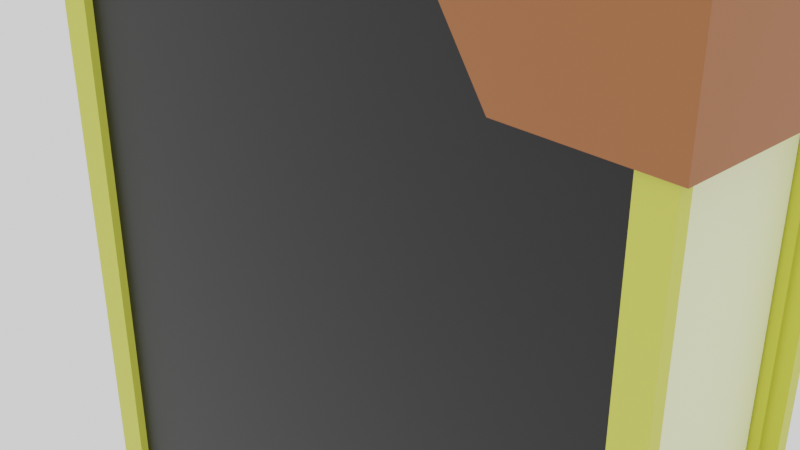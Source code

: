 # Source: Book_02.blend  (saved by Blender 2.90.8; exported with 4.5.12 LTS)
import bpy
from mathutils import Matrix  # noqa: F401  (used for matrix-valued properties, if any)

bpy.ops.wm.read_factory_settings(use_empty=True)
scene = bpy.context.scene
scene.name = 'Scene'

# ---- collections
col_collection = bpy.data.collections.new('Collection'); scene.collection.children.link(col_collection)

# ---- materials (node trees are filled in below, after node groups)
mat_paper_book_001 = bpy.data.materials.new('Paper_book.001')
mat_paper_book_001.alpha_threshold = 0.0
mat_paper_book_001.use_transparent_shadow = False
mat_paper_book_001.line_color = (0.0, 0.0, 0.0, 1.0)
mat_book02_coverblack = bpy.data.materials.new('Book02_coverblack')
mat_book02_coverblack.use_transparent_shadow = False
mat_book02_covergold = bpy.data.materials.new('Book02_covergold')
mat_book02_covergold.use_transparent_shadow = False
mat_book02_coverleather = bpy.data.materials.new('Book02_coverleather')
mat_book02_coverleather.use_transparent_shadow = False

# ---- material node trees
mat_paper_book_001.use_nodes = True; mat_paper_book_001.node_tree.nodes.clear()
_N = mat_paper_book_001.node_tree.nodes; _L = mat_paper_book_001.node_tree.links
n0 = _N.new('ShaderNodeOutputMaterial'); n0.name = 'Material Output'; n0.location = (300, 300)
n1 = _N.new('ShaderNodeBsdfPrincipled'); n1.name = 'Principled BSDF'; n1.location = (10, 300)
n1.distribution = 'GGX'
n1.subsurface_method = 'BURLEY'
n1.inputs[0].default_value = (0.9588, 1.0, 0.5693, 1.0)
n1.inputs[2].default_value = 0.4
n1.inputs[3].default_value = 1.45
n1.inputs[27].default_value = (0.0, 0.0, 0.0, 1.0)
n1.inputs[28].default_value = 1.0
_L.new(n1.outputs[0], n0.inputs[0])
n0.is_active_output = True
mat_book02_coverblack.use_nodes = True; mat_book02_coverblack.node_tree.nodes.clear()
_N = mat_book02_coverblack.node_tree.nodes; _L = mat_book02_coverblack.node_tree.links
n0 = _N.new('ShaderNodeBsdfPrincipled'); n0.name = 'Principled BSDF'; n0.location = (10, 300)
n0.distribution = 'GGX'
n0.subsurface_method = 'BURLEY'
n0.inputs[0].default_value = (0.0, 0.0, 0.0, 1.0)
n0.inputs[3].default_value = 1.45
n0.inputs[27].default_value = (0.0, 0.0, 0.0, 1.0)
n0.inputs[28].default_value = 1.0
n1 = _N.new('ShaderNodeOutputMaterial'); n1.name = 'Material Output'; n1.location = (300, 300)
_L.new(n0.outputs[0], n1.inputs[0])
n1.is_active_output = True
mat_book02_covergold.use_nodes = True; mat_book02_covergold.node_tree.nodes.clear()
_N = mat_book02_covergold.node_tree.nodes; _L = mat_book02_covergold.node_tree.links
n0 = _N.new('ShaderNodeBsdfPrincipled'); n0.name = 'Principled BSDF'; n0.location = (10, 300)
n0.distribution = 'GGX'
n0.subsurface_method = 'BURLEY'
n0.inputs[0].default_value = (0.63, 0.65, 0.07268, 1.0)
n0.inputs[3].default_value = 1.45
n0.inputs[27].default_value = (0.0, 0.0, 0.0, 1.0)
n0.inputs[28].default_value = 1.0
n1 = _N.new('ShaderNodeOutputMaterial'); n1.name = 'Material Output'; n1.location = (300, 300)
_L.new(n0.outputs[0], n1.inputs[0])
n1.is_active_output = True
mat_book02_coverleather.use_nodes = True; mat_book02_coverleather.node_tree.nodes.clear()
_N = mat_book02_coverleather.node_tree.nodes; _L = mat_book02_coverleather.node_tree.links
n0 = _N.new('ShaderNodeBsdfPrincipled'); n0.name = 'Principled BSDF'; n0.location = (10, 300)
n0.distribution = 'GGX'
n0.subsurface_method = 'BURLEY'
n0.inputs[0].default_value = (0.3264, 0.09887, 0.02509, 1.0)
n0.inputs[3].default_value = 1.45
n0.inputs[27].default_value = (0.0, 0.0, 0.0, 1.0)
n0.inputs[28].default_value = 1.0
n1 = _N.new('ShaderNodeOutputMaterial'); n1.name = 'Material Output'; n1.location = (300, 300)
_L.new(n0.outputs[0], n1.inputs[0])
n1.is_active_output = True

# ---- world
world_world = bpy.data.worlds.new('World'); scene.world = world_world
world_world.use_nodes = True; world_world.node_tree.nodes.clear()
_N = world_world.node_tree.nodes; _L = world_world.node_tree.links
n0 = _N.new('ShaderNodeOutputWorld'); n0.name = 'World Output'; n0.location = (300, 300)
n1 = _N.new('ShaderNodeBackground'); n1.name = 'Background'; n1.location = (10, 300)
n1.inputs[0].default_value = (1.0, 1.0, 1.0, 1.0)
_L.new(n1.outputs[0], n0.inputs[0])
n0.is_active_output = True
world_world.color = (0.05088, 0.05088, 0.05088)
world_world.use_sun_shadow = False
world_world.sun_shadow_jitter_overblur = 0.0

# ---- cameras
cam_camera = bpy.data.cameras.new('Camera')
cam_camera.clip_end = 100.0
cam_camera.ortho_scale = 7.314

# ---- meshes
me_cube_002 = bpy.data.meshes.new('Cube.002')
me_cube_002.from_pydata([(3.865, 1.0, 5.43), (3.865, 1.0, -5.43), (3.865, -1.0, 5.43), (3.865, -1.0, -5.43), (-4.335, 1.0, 5.43), (-4.335, 1.0, -5.43), (-4.335, -1.0, 5.43), (-4.335, -1.0, -5.43), (-4.618, 0.5, -5.43), (-4.734, 0.0, -5.43), (-4.618, -0.5, -5.43), (-4.618, -0.5, 5.43), (-4.734, 0.0, 5.43), (-4.618, 0.5, 5.43), (3.475, 1.013, -4.915), (-3.946, 1.013, -4.915), (3.475, 1.013, 4.915), (3.475, -1.013, 4.915), (-3.946, -1.013, -4.915), (-3.946, -1.013, 4.915), (3.475, -1.013, -4.915), (3.475, 1.115, -4.915), (-3.946, 1.013, 4.915), (-3.946, 1.115, -4.915), (3.475, 1.115, 4.915), (-4.335, -1.152, -5.43), (-4.335, -1.152, 5.43), (3.475, -1.115, 4.915), (3.475, -1.115, -4.915), (-4.335, 1.152, 5.43), (-4.335, 1.152, -5.43), (-3.946, -1.115, 4.915), (-3.946, -1.115, -4.915), (-3.946, 1.115, 4.915), (3.865, 1.152, -5.43), (3.865, 1.152, 5.43), (3.865, -1.152, 5.43), (3.865, -1.152, -5.43), (3.575, 1.0, 5.046), (3.575, 1.0, -5.046), (3.575, -1.0, 5.046), (3.575, -1.0, -5.046), (-3.97, 0.9939, 5.187), (-3.97, 0.9939, -5.187), (-3.97, -0.9939, 5.187), (-3.97, -0.9939, -5.187), (-4.21, 0.4903, -5.43), (-4.324, 0.0, -5.43), (-4.21, -0.4903, -5.43), (-4.21, -0.4903, 5.43), (-4.324, 0.0, 5.43), (-4.21, 0.4903, 5.43), (3.712, 0.9557, -5.228), (-4.183, 0.9557, -5.228), (3.712, 0.9557, 5.228), (3.712, -0.9557, 5.228), (-4.183, -0.9557, -5.228), (-4.183, -0.9557, 5.228), (3.712, -0.9557, -5.228), (3.655, 1.037, -5.153), (-4.183, 0.9557, 5.228), (-4.126, 1.037, -5.153), (3.655, 1.037, 5.153), (-4.115, -1.087, -5.138), (-4.115, -1.087, 5.138), (3.655, -1.037, 5.153), (3.655, -1.037, -5.153), (-4.115, 1.087, 5.138), (-4.115, 1.087, -5.138), (-4.126, -1.037, 5.153), (-4.126, -1.037, -5.153), (-4.126, 1.037, 5.153), (3.644, 1.087, -5.138), (3.644, 1.087, 5.138), (3.644, -1.087, 5.138), (3.644, -1.087, -5.138), (-4.364, -0.9324, -5.292), (-4.364, -0.9324, 5.292), (-4.364, 0.9324, -5.292), (-4.364, 0.9324, 5.292), (3.601, -0.9324, -5.292), (3.601, -0.9324, 5.292), (3.601, 0.9324, -5.292), (3.601, 0.9324, 5.292), (2.21, -1.2, 2.024), (2.21, -1.2, 4.024), (2.21, 1.2, 2.024), (2.21, 1.2, 4.024), (3.95, -1.2, 2.024), (3.95, -1.2, 4.024), (3.95, 1.2, 2.024), (3.95, 1.2, 4.024), (1.54, -1.2, 3.024), (1.54, 1.2, 3.024), (3.95, 1.2, 3.024), (3.95, -1.2, 3.024), (2.21, -1.2, -2.024), (2.21, -1.2, -4.024), (2.21, 1.2, -2.024), (2.21, 1.2, -4.024), (3.95, -1.2, -2.024), (3.95, -1.2, -4.024), (3.95, 1.2, -2.024), (3.95, 1.2, -4.024), (1.54, -1.2, -3.024), (1.54, 1.2, -3.024), (3.95, 1.2, -3.024), (3.95, -1.2, -3.024)], [], [(9, 12, 13, 8), (20, 17, 19, 18), (8, 13, 4, 5), (10, 11, 12, 9), (7, 6, 11, 10), (15, 22, 16, 14), (15, 14, 21, 23), (22, 15, 23, 33), (20, 18, 32, 28), (3, 2, 36, 37), (18, 19, 31, 32), (19, 17, 27, 31), (0, 1, 34, 35), (5, 4, 29, 30), (23, 21, 34, 30), (21, 24, 35, 34), (32, 31, 26, 25), (27, 28, 37, 36), (33, 23, 30, 29), (31, 27, 36, 26), (28, 32, 25, 37), (24, 33, 29, 35), (2, 6, 26, 36), (14, 16, 24, 21), (16, 22, 33, 24), (7, 3, 37, 25), (6, 7, 25, 26), (4, 0, 35, 29), (17, 20, 28, 27), (1, 5, 30, 34), (47, 46, 51, 50), (58, 56, 57, 55), (46, 43, 42, 51), (48, 47, 50, 49), (45, 48, 49, 44), (53, 52, 54, 60), (53, 61, 59, 52), (60, 71, 61, 53), (58, 66, 70, 56), (41, 75, 74, 40), (56, 70, 69, 57), (57, 69, 65, 55), (38, 73, 72, 39), (43, 68, 67, 42), (61, 68, 72, 59), (59, 72, 73, 62), (70, 63, 64, 69), (65, 74, 75, 66), (71, 67, 68, 61), (69, 64, 74, 65), (66, 75, 63, 70), (62, 73, 67, 71), (40, 74, 64, 44), (52, 59, 62, 54), (54, 62, 71, 60), (45, 63, 75, 41), (44, 64, 63, 45), (42, 67, 73, 38), (55, 65, 66, 58), (39, 72, 68, 43), (7, 10, 48, 45), (9, 8, 46, 47), (4, 13, 51, 42), (8, 5, 43, 46), (10, 9, 47, 48), (11, 6, 44, 49), (12, 11, 49, 50), (13, 12, 50, 51), (5, 1, 39, 43), (1, 0, 38, 39), (2, 3, 41, 40), (6, 2, 40, 44), (3, 7, 45, 41), (0, 4, 42, 38), (76, 77, 79, 78), (78, 79, 83, 82), (82, 83, 81, 80), (80, 81, 77, 76), (78, 82, 80, 76), (83, 79, 77, 81), (92, 85, 87, 93), (93, 87, 91, 94), (94, 91, 89, 95), (95, 89, 85, 92), (86, 90, 88, 84), (91, 87, 85, 89), (88, 95, 92, 84), (90, 94, 95, 88), (86, 93, 94, 90), (84, 92, 93, 86), (104, 105, 99, 97), (105, 106, 103, 99), (106, 107, 101, 103), (107, 104, 97, 101), (98, 96, 100, 102), (103, 101, 97, 99), (100, 96, 104, 107), (102, 100, 107, 106), (98, 102, 106, 105), (96, 98, 105, 104)])
me_cube_002.polygons.foreach_set('material_index', [2, 1, 2, 2, 2, 1, 2, 2, 2, 2, 2, 2, 2, 2, 2, 2, 2, 2, 2, 2, 2, 2, 2, 2, 2, 2, 2, 2, 2, 2, 2, 2, 2, 2, 2, 2, 2, 2, 2, 2, 2, 2, 2, 2, 2, 2, 2, 2, 2, 2, 2, 2, 2, 2, 2, 2, 2, 2, 2, 2, 2, 2, 2, 2, 2, 2, 2, 2, 2, 2, 2, 2, 2, 2, 0, 0, 0, 0, 0, 0, 3, 3, 3, 3, 3, 3, 3, 3, 3, 3, 3, 3, 3, 3, 3, 3, 3, 3, 3, 3])
_uv = me_cube_002.uv_layers.new(name='UVMap')
_uv.uv.foreach_set('vector', [0.375, 0.125, 0.625, 0.125, 0.625, 0.1875, 0.375, 0.1875, 0.3831, 0.7581, 0.6169, 0.7581, 0.6169, 0.9919, 0.3831, 0.9919, 0.375, 0.1875, 0.625, 0.1875, 0.625, 0.25, 0.375, 0.25, 0.375, 0.0625, 0.625, 0.0625, 0.625, 0.125, 0.375, 0.125, 0.375, 0.0, 0.625, 0.0, 0.625, 0.0625, 0.375, 0.0625, 0.3831, 0.2581, 0.6169, 0.2581, 0.6169, 0.4919, 0.3831, 0.4919, 0.3831, 0.2581, 0.3831, 0.4919, 0.3831, 0.4919, 0.3831, 0.2581, 0.6169, 0.2581, 0.3831, 0.2581, 0.3831, 0.2581, 0.6169, 0.2581, 0.3831, 0.7581, 0.3831, 0.9919, 0.3831, 0.9919, 0.3831, 0.7581, 0.0, 0.0, 0.0, 0.0, 0.0, 0.0, 0.0, 0.0, 0.3831, 0.9919, 0.6169, 0.9919, 0.6169, 0.9919, 0.3831, 0.9919, 0.6169, 0.9919, 0.6169, 0.7581, 0.6169, 0.7581, 0.6169, 0.9919, 0.0, 0.0, 0.0, 0.0, 0.0, 0.0, 0.0, 0.0, 0.375, 0.25, 0.625, 0.25, 0.625, 0.25, 0.375, 0.25, 0.3831, 0.2581, 0.3831, 0.4919, 0.375, 0.5, 0.375, 0.25, 0.3831, 0.4919, 0.6169, 0.4919, 0.625, 0.5, 0.375, 0.5, 0.3831, 0.9919, 0.6169, 0.9919, 0.625, 1.0, 0.375, 1.0, 0.6169, 0.7581, 0.3831, 0.7581, 0.375, 0.75, 0.625, 0.75, 0.6169, 0.2581, 0.3831, 0.2581, 0.375, 0.25, 0.625, 0.25, 0.6169, 0.9919, 0.6169, 0.7581, 0.625, 0.75, 0.625, 1.0, 0.3831, 0.7581, 0.3831, 0.9919, 0.375, 1.0, 0.375, 0.75, 0.6169, 0.4919, 0.6169, 0.2581, 0.625, 0.25, 0.625, 0.5, 0.0, 0.0, 0.0, 0.0, 0.0, 0.0, 0.0, 0.0, 0.3831, 0.4919, 0.6169, 0.4919, 0.6169, 0.4919, 0.3831, 0.4919, 0.6169, 0.4919, 0.6169, 0.2581, 0.6169, 0.2581, 0.6169, 0.4919, 0.0, 0.0, 0.0, 0.0, 0.0, 0.0, 0.0, 0.0, 0.625, 0.0, 0.375, 0.0, 0.375, 0.0, 0.625, 0.0, 0.0, 0.0, 0.0, 0.0, 0.0, 0.0, 0.0, 0.0, 0.6169, 0.7581, 0.3831, 0.7581, 0.3831, 0.7581, 0.6169, 0.7581, 0.0, 0.0, 0.0, 0.0, 0.0, 0.0, 0.0, 0.0, 0.375, 0.125, 0.375, 0.1875, 0.625, 0.1875, 0.625, 0.125, 0.3831, 0.7581, 0.3831, 0.9919, 0.6169, 0.9919, 0.6169, 0.7581, 0.375, 0.1875, 0.375, 0.25, 0.625, 0.25, 0.625, 0.1875, 0.375, 0.0625, 0.375, 0.125, 0.625, 0.125, 0.625, 0.0625, 0.375, 0.0, 0.375, 0.0625, 0.625, 0.0625, 0.625, 0.0, 0.3831, 0.2581, 0.3831, 0.4919, 0.6169, 0.4919, 0.6169, 0.2581, 0.3831, 0.2581, 0.3831, 0.2581, 0.3831, 0.4919, 0.3831, 0.4919, 0.6169, 0.2581, 0.6169, 0.2581, 0.3831, 0.2581, 0.3831, 0.2581, 0.3831, 0.7581, 0.3831, 0.7581, 0.3831, 0.9919, 0.3831, 0.9919, 0.0, 0.0, 0.0, 0.0, 0.0, 0.0, 0.0, 0.0, 0.3831, 0.9919, 0.3831, 0.9919, 0.6169, 0.9919, 0.6169, 0.9919, 0.6169, 0.9919, 0.6169, 0.9919, 0.6169, 0.7581, 0.6169, 0.7581, 0.0, 0.0, 0.0, 0.0, 0.0, 0.0, 0.0, 0.0, 0.375, 0.25, 0.375, 0.25, 0.625, 0.25, 0.625, 0.25, 0.3831, 0.2581, 0.375, 0.25, 0.375, 0.5, 0.3831, 0.4919, 0.3831, 0.4919, 0.375, 0.5, 0.625, 0.5, 0.6169, 0.4919, 0.3831, 0.9919, 0.375, 1.0, 0.625, 1.0, 0.6169, 0.9919, 0.6169, 0.7581, 0.625, 0.75, 0.375, 0.75, 0.3831, 0.7581, 0.6169, 0.2581, 0.625, 0.25, 0.375, 0.25, 0.3831, 0.2581, 0.6169, 0.9919, 0.625, 1.0, 0.625, 0.75, 0.6169, 0.7581, 0.3831, 0.7581, 0.375, 0.75, 0.375, 1.0, 0.3831, 0.9919, 0.6169, 0.4919, 0.625, 0.5, 0.625, 0.25, 0.6169, 0.2581, 0.0, 0.0, 0.0, 0.0, 0.0, 0.0, 0.0, 0.0, 0.3831, 0.4919, 0.3831, 0.4919, 0.6169, 0.4919, 0.6169, 0.4919, 0.6169, 0.4919, 0.6169, 0.4919, 0.6169, 0.2581, 0.6169, 0.2581, 0.0, 0.0, 0.0, 0.0, 0.0, 0.0, 0.0, 0.0, 0.625, 0.0, 0.625, 0.0, 0.375, 0.0, 0.375, 0.0, 0.0, 0.0, 0.0, 0.0, 0.0, 0.0, 0.0, 0.0, 0.6169, 0.7581, 0.6169, 0.7581, 0.3831, 0.7581, 0.3831, 0.7581, 0.0, 0.0, 0.0, 0.0, 0.0, 0.0, 0.0, 0.0, 0.375, 0.0, 0.375, 0.0625, 0.375, 0.0625, 0.375, 0.0, 0.375, 0.125, 0.375, 0.1875, 0.375, 0.1875, 0.375, 0.125, 0.625, 0.25, 0.625, 0.1875, 0.625, 0.1875, 0.625, 0.25, 0.375, 0.1875, 0.375, 0.25, 0.375, 0.25, 0.375, 0.1875, 0.375, 0.0625, 0.375, 0.125, 0.375, 0.125, 0.375, 0.0625, 0.625, 0.0625, 0.625, 0.0, 0.625, 0.0, 0.625, 0.0625, 0.625, 0.125, 0.625, 0.0625, 0.625, 0.0625, 0.625, 0.125, 0.625, 0.1875, 0.625, 0.125, 0.625, 0.125, 0.625, 0.1875, 0.0, 0.0, 0.0, 0.0, 0.0, 0.0, 0.0, 0.0, 0.0, 0.0, 0.0, 0.0, 0.0, 0.0, 0.0, 0.0, 0.0, 0.0, 0.0, 0.0, 0.0, 0.0, 0.0, 0.0, 0.0, 0.0, 0.0, 0.0, 0.0, 0.0, 0.0, 0.0, 0.0, 0.0, 0.0, 0.0, 0.0, 0.0, 0.0, 0.0, 0.0, 0.0, 0.0, 0.0, 0.0, 0.0, 0.0, 0.0, 0.375, 0.0, 0.625, 0.0, 0.625, 0.25, 0.375, 0.25, 0.375, 0.25, 0.625, 0.25, 0.625, 0.5, 0.375, 0.5, 0.375, 0.5, 0.625, 0.5, 0.625, 0.75, 0.375, 0.75, 0.375, 0.75, 0.625, 0.75, 0.625, 1.0, 0.375, 1.0, 0.125, 0.5, 0.375, 0.5, 0.375, 0.75, 0.125, 0.75, 0.625, 0.5, 0.875, 0.5, 0.875, 0.75, 0.625, 0.75, 0.5, 0.0, 0.625, 0.0, 0.625, 0.25, 0.5, 0.25, 0.5, 0.25, 0.625, 0.25, 0.625, 0.5, 0.5, 0.5, 0.5, 0.5, 0.625, 0.5, 0.625, 0.75, 0.5, 0.75, 0.5, 0.75, 0.625, 0.75, 0.625, 1.0, 0.5, 1.0, 0.125, 0.5, 0.375, 0.5, 0.375, 0.75, 0.125, 0.75, 0.625, 0.5, 0.875, 0.5, 0.875, 0.75, 0.625, 0.75, 0.375, 0.75, 0.5, 0.75, 0.5, 1.0, 0.375, 1.0, 0.375, 0.5, 0.5, 0.5, 0.5, 0.75, 0.375, 0.75, 0.375, 0.25, 0.5, 0.25, 0.5, 0.5, 0.375, 0.5, 0.375, 0.0, 0.5, 0.0, 0.5, 0.25, 0.375, 0.25, 0.5, 0.0, 0.5, 0.25, 0.625, 0.25, 0.625, 0.0, 0.5, 0.25, 0.5, 0.5, 0.625, 0.5, 0.625, 0.25, 0.5, 0.5, 0.5, 0.75, 0.625, 0.75, 0.625, 0.5, 0.5, 0.75, 0.5, 1.0, 0.625, 1.0, 0.625, 0.75, 0.125, 0.5, 0.125, 0.75, 0.375, 0.75, 0.375, 0.5, 0.625, 0.5, 0.625, 0.75, 0.875, 0.75, 0.875, 0.5, 0.375, 0.75, 0.375, 1.0, 0.5, 1.0, 0.5, 0.75, 0.375, 0.5, 0.375, 0.75, 0.5, 0.75, 0.5, 0.5, 0.375, 0.25, 0.375, 0.5, 0.5, 0.5, 0.5, 0.25, 0.375, 0.0, 0.375, 0.25, 0.5, 0.25, 0.5, 0.0])
me_cube_002.materials.append(mat_paper_book_001)
me_cube_002.materials.append(mat_book02_coverblack)
me_cube_002.materials.append(mat_book02_covergold)
me_cube_002.materials.append(mat_book02_coverleather)
me_cube_002.use_remesh_preserve_volume = False
me_cube_002.use_remesh_preserve_attributes = False
me_cube_002.use_mirror_vertex_groups = False
me_cube_002.update()

# ---- objects
ob_camera = bpy.data.objects.new('Camera', cam_camera)
ob_book_02 = bpy.data.objects.new('Book_02', me_cube_002)

# ---- transforms, parenting, visibility, modifiers, constraints
ob_camera.location = (7.359, -6.926, 4.958)
ob_camera.rotation_euler = (1.109, 0.0, 0.8149)
ob_camera.lock_rotations_4d = False
ob_camera.empty_display_type = 'ARROWS'
ob_camera.color = (0.0, 0.0, 0.0, 0.0)
ob_camera.display_type = 'WIRE'
ob_camera.lineart.crease_threshold = 0.0
ob_book_02.location = (0.0, 0.0, 3.974e-08)
ob_book_02.lock_rotations_4d = False
ob_book_02.empty_display_type = 'ARROWS'
ob_book_02.lineart.crease_threshold = 0.0

# ---- collection membership
col_collection.objects.link(ob_camera)
col_collection.objects.link(ob_book_02)

# ---- scene / render settings (as saved in the file)
scene.camera = ob_camera
scene.frame_start = 1; scene.frame_end = 250; scene.frame_set(1)
scene.render.engine = 'BLENDER_EEVEE_NEXT'
scene.cycles.use_denoising = False
scene.cycles.samples = 128
scene.cycles.sampling_pattern = 'TABULATED_SOBOL'
scene.cycles.use_adaptive_sampling = False
scene.cycles.use_light_tree = False
scene.view_settings.view_transform = 'Filmic'
bpy.context.view_layer.update()
